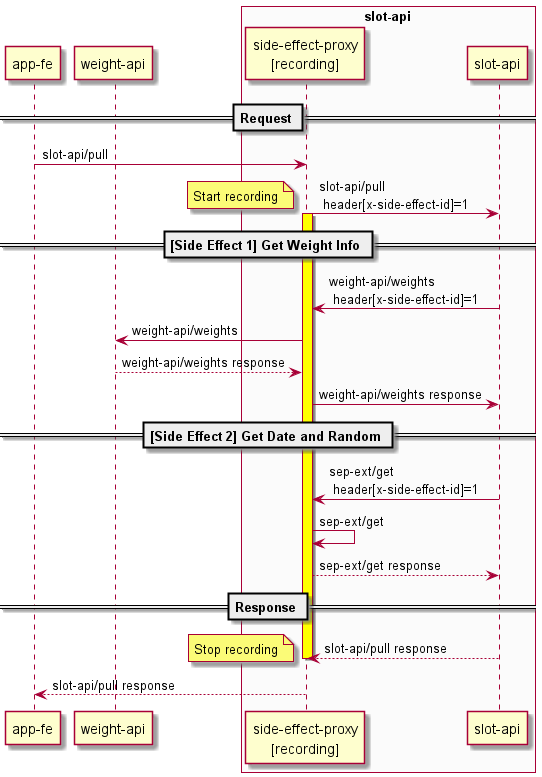

The diagram above was rendered by PlantUML. Its source (embedded in the PNG):
@startuml

participant "app-fe"
participant "weight-api"

box "slot-api" #FBFBFB
participant "side-effect-proxy\n[recording]" as sep
participant "slot-api"
end box

== Request ==
"app-fe" -> sep : slot-api/pull
sep -> "slot-api" : slot-api/pull \n header[x-side-effect-id]=1
activate sep #FFFF00
note left : Start recording

== [Side Effect 1] Get Weight Info ==
"slot-api" -> sep : weight-api/weights \n header[x-side-effect-id]=1
sep -> "weight-api" : weight-api/weights
"weight-api" --> sep : weight-api/weights response
sep -> "slot-api" : weight-api/weights response
    
== [Side Effect 2] Get Date and Random ==
"slot-api" -> sep : sep-ext/get \n header[x-side-effect-id]=1
sep -> sep : sep-ext/get
sep --> "slot-api" : sep-ext/get response

== Response ==
"slot-api" --> sep: slot-api/pull response
deactivate sep
note left : Stop recording
sep --> "app-fe" : slot-api/pull response

@enduml